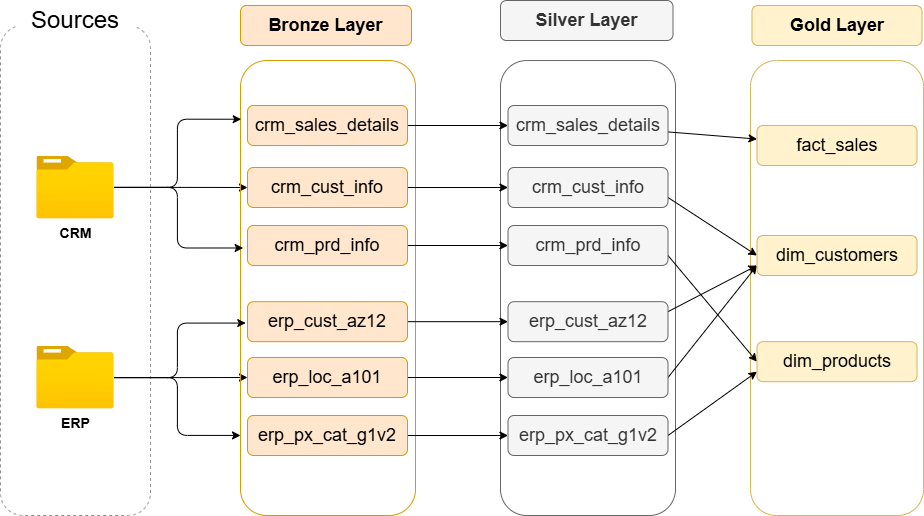

The diagram above was exported from draw.io. Its source (the exported page's mxGraphModel, read from the mxfile embedded in the PNG):
<mxGraphModel dx="1050" dy="1665" grid="1" gridSize="10" guides="1" tooltips="1" connect="1" arrows="1" fold="1" page="1" pageScale="1" pageWidth="850" pageHeight="1100" math="0" shadow="0">
  <root>
    <mxCell id="0" />
    <mxCell id="1" parent="0" />
    <mxCell id="W5hC6URhQSgOLKsoSSgp-1" value="" style="rounded=1;whiteSpace=wrap;html=1;fillColor=none;dashed=1;strokeColor=#909090;" parent="1" vertex="1">
      <mxGeometry x="10" y="-520" width="150" height="490" as="geometry" />
    </mxCell>
    <mxCell id="W5hC6URhQSgOLKsoSSgp-24" style="edgeStyle=orthogonalEdgeStyle;rounded=1;orthogonalLoop=1;jettySize=auto;html=1;curved=0;" parent="1" source="W5hC6URhQSgOLKsoSSgp-2" target="W5hC6URhQSgOLKsoSSgp-15" edge="1">
      <mxGeometry relative="1" as="geometry" />
    </mxCell>
    <mxCell id="W5hC6URhQSgOLKsoSSgp-2" value="&lt;font style=&quot;font-size: 14px;&quot;&gt;&lt;b&gt;CRM&lt;/b&gt;&lt;/font&gt;" style="image;aspect=fixed;html=1;points=[];align=center;fontSize=12;image=img/lib/azure2/general/Folder_Blank.svg;" parent="1" vertex="1">
      <mxGeometry x="46.37" y="-389.3500000000001" width="77.25" height="62.7" as="geometry" />
    </mxCell>
    <mxCell id="W5hC6URhQSgOLKsoSSgp-28" style="edgeStyle=orthogonalEdgeStyle;rounded=0;orthogonalLoop=1;jettySize=auto;html=1;" parent="1" source="W5hC6URhQSgOLKsoSSgp-3" target="W5hC6URhQSgOLKsoSSgp-18" edge="1">
      <mxGeometry relative="1" as="geometry" />
    </mxCell>
    <mxCell id="W5hC6URhQSgOLKsoSSgp-3" value="&lt;font style=&quot;font-size: 14px;&quot;&gt;&lt;b&gt;ERP&lt;/b&gt;&lt;/font&gt;" style="image;aspect=fixed;html=1;points=[];align=center;fontSize=12;image=img/lib/azure2/general/Folder_Blank.svg;" parent="1" vertex="1">
      <mxGeometry x="46.38" y="-199.35" width="77.25" height="62.7" as="geometry" />
    </mxCell>
    <mxCell id="W5hC6URhQSgOLKsoSSgp-4" value="Sources" style="text;html=1;align=center;verticalAlign=middle;whiteSpace=wrap;rounded=0;fontSize=24;fillColor=#FFFFFF;strokeColor=none;" parent="1" vertex="1">
      <mxGeometry x="25" y="-540" width="120" height="30" as="geometry" />
    </mxCell>
    <mxCell id="W5hC6URhQSgOLKsoSSgp-5" value="&lt;font style=&quot;font-size: 18px;&quot;&gt;Bronze Layer&lt;/font&gt;" style="rounded=1;whiteSpace=wrap;html=1;fillColor=#ffe6cc;strokeColor=#d79b00;fontStyle=1" parent="1" vertex="1">
      <mxGeometry x="250" y="-540" width="171" height="40" as="geometry" />
    </mxCell>
    <mxCell id="W5hC6URhQSgOLKsoSSgp-6" value="" style="whiteSpace=wrap;html=1;fillColor=none;strokeColor=#d79b00;rounded=1;strokeWidth=1;" parent="1" vertex="1">
      <mxGeometry x="250" y="-484.96" width="175" height="454.96" as="geometry" />
    </mxCell>
    <mxCell id="W5hC6URhQSgOLKsoSSgp-7" value="&lt;font style=&quot;font-size: 18px;&quot;&gt;Silver Layer&lt;/font&gt;" style="rounded=1;whiteSpace=wrap;html=1;fillColor=#f5f5f5;strokeColor=#666666;fontColor=#333333;fontStyle=1" parent="1" vertex="1">
      <mxGeometry x="510" y="-545" width="172.5" height="40" as="geometry" />
    </mxCell>
    <mxCell id="W5hC6URhQSgOLKsoSSgp-8" value="" style="whiteSpace=wrap;html=1;fillColor=none;strokeColor=#666666;rounded=1;fontColor=#333333;" parent="1" vertex="1">
      <mxGeometry x="510" y="-484.96" width="175" height="454.96" as="geometry" />
    </mxCell>
    <mxCell id="W5hC6URhQSgOLKsoSSgp-9" value="&lt;font style=&quot;font-size: 18px;&quot;&gt;Gold Layer&lt;/font&gt;" style="rounded=1;whiteSpace=wrap;html=1;fillColor=#fff2cc;strokeColor=#d6b656;fontStyle=1" parent="1" vertex="1">
      <mxGeometry x="761.5" y="-540" width="170" height="40" as="geometry" />
    </mxCell>
    <mxCell id="W5hC6URhQSgOLKsoSSgp-10" value="" style="whiteSpace=wrap;html=1;fillColor=none;strokeColor=#d6b656;rounded=1;" parent="1" vertex="1">
      <mxGeometry x="760" y="-484.96" width="173" height="454.96" as="geometry" />
    </mxCell>
    <mxCell id="W5hC6URhQSgOLKsoSSgp-40" style="edgeStyle=orthogonalEdgeStyle;rounded=0;orthogonalLoop=1;jettySize=auto;html=1;" parent="1" source="W5hC6URhQSgOLKsoSSgp-14" target="W5hC6URhQSgOLKsoSSgp-31" edge="1">
      <mxGeometry relative="1" as="geometry" />
    </mxCell>
    <mxCell id="W5hC6URhQSgOLKsoSSgp-14" value="&lt;span style=&quot;font-size: 18px; font-weight: 400;&quot;&gt;crm_prd_info&lt;/span&gt;" style="rounded=1;whiteSpace=wrap;html=1;fillColor=#ffe6cc;strokeColor=#d79b00;fontStyle=1" parent="1" vertex="1">
      <mxGeometry x="257" y="-320" width="160" height="40" as="geometry" />
    </mxCell>
    <mxCell id="W5hC6URhQSgOLKsoSSgp-39" style="edgeStyle=orthogonalEdgeStyle;rounded=0;orthogonalLoop=1;jettySize=auto;html=1;" parent="1" source="W5hC6URhQSgOLKsoSSgp-15" target="W5hC6URhQSgOLKsoSSgp-32" edge="1">
      <mxGeometry relative="1" as="geometry" />
    </mxCell>
    <mxCell id="W5hC6URhQSgOLKsoSSgp-15" value="&lt;span style=&quot;font-size: 18px; font-weight: normal;&quot;&gt;crm_cust_info&lt;/span&gt;" style="rounded=1;whiteSpace=wrap;html=1;fillColor=#ffe6cc;strokeColor=#d79b00;fontStyle=1" parent="1" vertex="1">
      <mxGeometry x="257" y="-378" width="160" height="40" as="geometry" />
    </mxCell>
    <mxCell id="W5hC6URhQSgOLKsoSSgp-37" style="edgeStyle=orthogonalEdgeStyle;rounded=0;orthogonalLoop=1;jettySize=auto;html=1;" parent="1" source="W5hC6URhQSgOLKsoSSgp-16" target="W5hC6URhQSgOLKsoSSgp-33" edge="1">
      <mxGeometry relative="1" as="geometry" />
    </mxCell>
    <mxCell id="W5hC6URhQSgOLKsoSSgp-16" value="&lt;span style=&quot;font-size: 18px; font-weight: normal;&quot;&gt;crm_sales_details&lt;/span&gt;" style="rounded=1;whiteSpace=wrap;html=1;fillColor=#ffe6cc;strokeColor=#d79b00;fontStyle=1" parent="1" vertex="1">
      <mxGeometry x="257" y="-440" width="160" height="40" as="geometry" />
    </mxCell>
    <mxCell id="W5hC6URhQSgOLKsoSSgp-43" style="edgeStyle=orthogonalEdgeStyle;rounded=0;orthogonalLoop=1;jettySize=auto;html=1;" parent="1" source="W5hC6URhQSgOLKsoSSgp-17" target="W5hC6URhQSgOLKsoSSgp-34" edge="1">
      <mxGeometry relative="1" as="geometry" />
    </mxCell>
    <mxCell id="W5hC6URhQSgOLKsoSSgp-17" value="&lt;span style=&quot;font-size: 18px; font-weight: normal;&quot;&gt;erp_px_cat_g1v2&lt;/span&gt;" style="rounded=1;whiteSpace=wrap;html=1;fillColor=#ffe6cc;strokeColor=#d79b00;fontStyle=1" parent="1" vertex="1">
      <mxGeometry x="257" y="-130" width="160" height="40" as="geometry" />
    </mxCell>
    <mxCell id="W5hC6URhQSgOLKsoSSgp-42" style="edgeStyle=orthogonalEdgeStyle;rounded=0;orthogonalLoop=1;jettySize=auto;html=1;" parent="1" source="W5hC6URhQSgOLKsoSSgp-18" target="W5hC6URhQSgOLKsoSSgp-35" edge="1">
      <mxGeometry relative="1" as="geometry" />
    </mxCell>
    <mxCell id="W5hC6URhQSgOLKsoSSgp-18" value="&lt;span style=&quot;font-size: 18px; font-weight: normal;&quot;&gt;erp_loc_a101&lt;/span&gt;" style="rounded=1;whiteSpace=wrap;html=1;fillColor=#ffe6cc;strokeColor=#d79b00;fontStyle=1" parent="1" vertex="1">
      <mxGeometry x="257" y="-188" width="160" height="40" as="geometry" />
    </mxCell>
    <mxCell id="W5hC6URhQSgOLKsoSSgp-41" style="edgeStyle=orthogonalEdgeStyle;rounded=0;orthogonalLoop=1;jettySize=auto;html=1;" parent="1" source="W5hC6URhQSgOLKsoSSgp-19" target="W5hC6URhQSgOLKsoSSgp-36" edge="1">
      <mxGeometry relative="1" as="geometry" />
    </mxCell>
    <mxCell id="W5hC6URhQSgOLKsoSSgp-19" value="&lt;font style=&quot;font-size: 18px; font-weight: normal;&quot;&gt;erp_cust_az12&lt;/font&gt;" style="rounded=1;whiteSpace=wrap;html=1;fillColor=#ffe6cc;strokeColor=#d79b00;fontStyle=1" parent="1" vertex="1">
      <mxGeometry x="257" y="-243.83" width="160" height="40" as="geometry" />
    </mxCell>
    <mxCell id="W5hC6URhQSgOLKsoSSgp-25" style="edgeStyle=orthogonalEdgeStyle;rounded=1;orthogonalLoop=1;jettySize=auto;html=1;entryX=0.004;entryY=0.129;entryDx=0;entryDy=0;entryPerimeter=0;curved=0;" parent="1" source="W5hC6URhQSgOLKsoSSgp-2" target="W5hC6URhQSgOLKsoSSgp-6" edge="1">
      <mxGeometry relative="1" as="geometry" />
    </mxCell>
    <mxCell id="W5hC6URhQSgOLKsoSSgp-26" style="edgeStyle=orthogonalEdgeStyle;rounded=1;orthogonalLoop=1;jettySize=auto;html=1;entryX=0.015;entryY=0.412;entryDx=0;entryDy=0;entryPerimeter=0;curved=0;" parent="1" source="W5hC6URhQSgOLKsoSSgp-2" target="W5hC6URhQSgOLKsoSSgp-6" edge="1">
      <mxGeometry relative="1" as="geometry" />
    </mxCell>
    <mxCell id="W5hC6URhQSgOLKsoSSgp-29" style="edgeStyle=orthogonalEdgeStyle;rounded=1;orthogonalLoop=1;jettySize=auto;html=1;entryX=0.03;entryY=0.577;entryDx=0;entryDy=0;entryPerimeter=0;curved=0;" parent="1" source="W5hC6URhQSgOLKsoSSgp-3" target="W5hC6URhQSgOLKsoSSgp-6" edge="1">
      <mxGeometry relative="1" as="geometry" />
    </mxCell>
    <mxCell id="W5hC6URhQSgOLKsoSSgp-30" style="edgeStyle=orthogonalEdgeStyle;rounded=1;orthogonalLoop=1;jettySize=auto;html=1;entryX=0;entryY=0.824;entryDx=0;entryDy=0;entryPerimeter=0;curved=0;" parent="1" source="W5hC6URhQSgOLKsoSSgp-3" target="W5hC6URhQSgOLKsoSSgp-6" edge="1">
      <mxGeometry relative="1" as="geometry" />
    </mxCell>
    <mxCell id="W5hC6URhQSgOLKsoSSgp-50" style="rounded=1;orthogonalLoop=1;jettySize=auto;html=1;entryX=0;entryY=0.5;entryDx=0;entryDy=0;exitX=1;exitY=0.75;exitDx=0;exitDy=0;" parent="1" source="W5hC6URhQSgOLKsoSSgp-31" target="W5hC6URhQSgOLKsoSSgp-44" edge="1">
      <mxGeometry relative="1" as="geometry" />
    </mxCell>
    <mxCell id="W5hC6URhQSgOLKsoSSgp-31" value="&lt;span style=&quot;font-size: 18px; font-weight: 400;&quot;&gt;crm_prd_info&lt;/span&gt;" style="rounded=1;whiteSpace=wrap;html=1;fillColor=#f5f5f5;strokeColor=#666666;fontStyle=1;fontColor=#333333;" parent="1" vertex="1">
      <mxGeometry x="517.5" y="-320" width="160" height="40" as="geometry" />
    </mxCell>
    <mxCell id="W5hC6URhQSgOLKsoSSgp-49" style="rounded=1;orthogonalLoop=1;jettySize=auto;html=1;entryX=0;entryY=0.5;entryDx=0;entryDy=0;exitX=1;exitY=0.75;exitDx=0;exitDy=0;" parent="1" source="W5hC6URhQSgOLKsoSSgp-32" target="W5hC6URhQSgOLKsoSSgp-45" edge="1">
      <mxGeometry relative="1" as="geometry" />
    </mxCell>
    <mxCell id="W5hC6URhQSgOLKsoSSgp-32" value="&lt;span style=&quot;font-size: 18px; font-weight: normal;&quot;&gt;crm_cust_info&lt;/span&gt;" style="rounded=1;whiteSpace=wrap;html=1;fillColor=#f5f5f5;strokeColor=#666666;fontStyle=1;fontColor=#333333;" parent="1" vertex="1">
      <mxGeometry x="517.5" y="-378" width="160" height="40" as="geometry" />
    </mxCell>
    <mxCell id="W5hC6URhQSgOLKsoSSgp-48" style="rounded=1;orthogonalLoop=1;jettySize=auto;html=1;jumpStyle=none;" parent="1" source="W5hC6URhQSgOLKsoSSgp-33" target="W5hC6URhQSgOLKsoSSgp-46" edge="1">
      <mxGeometry relative="1" as="geometry" />
    </mxCell>
    <mxCell id="W5hC6URhQSgOLKsoSSgp-33" value="&lt;span style=&quot;font-size: 18px; font-weight: normal;&quot;&gt;crm_sales_details&lt;/span&gt;" style="rounded=1;whiteSpace=wrap;html=1;fillColor=#f5f5f5;strokeColor=#666666;fontStyle=1;fontColor=#333333;" parent="1" vertex="1">
      <mxGeometry x="517.5" y="-440" width="160" height="40" as="geometry" />
    </mxCell>
    <mxCell id="W5hC6URhQSgOLKsoSSgp-51" style="rounded=0;orthogonalLoop=1;jettySize=auto;html=1;entryX=0;entryY=0.75;entryDx=0;entryDy=0;exitX=1;exitY=0.5;exitDx=0;exitDy=0;" parent="1" source="W5hC6URhQSgOLKsoSSgp-34" target="W5hC6URhQSgOLKsoSSgp-44" edge="1">
      <mxGeometry relative="1" as="geometry" />
    </mxCell>
    <mxCell id="W5hC6URhQSgOLKsoSSgp-34" value="&lt;span style=&quot;font-size: 18px; font-weight: normal;&quot;&gt;erp_px_cat_g1v2&lt;/span&gt;" style="rounded=1;whiteSpace=wrap;html=1;fillColor=#f5f5f5;strokeColor=#666666;fontStyle=1;fontColor=#333333;" parent="1" vertex="1">
      <mxGeometry x="517.5" y="-130" width="160" height="40" as="geometry" />
    </mxCell>
    <mxCell id="W5hC6URhQSgOLKsoSSgp-54" style="rounded=0;orthogonalLoop=1;jettySize=auto;html=1;entryX=0;entryY=0.75;entryDx=0;entryDy=0;exitX=1;exitY=0.5;exitDx=0;exitDy=0;" parent="1" source="W5hC6URhQSgOLKsoSSgp-35" target="W5hC6URhQSgOLKsoSSgp-45" edge="1">
      <mxGeometry relative="1" as="geometry" />
    </mxCell>
    <mxCell id="W5hC6URhQSgOLKsoSSgp-35" value="&lt;span style=&quot;font-size: 18px; font-weight: normal;&quot;&gt;erp_loc_a101&lt;/span&gt;" style="rounded=1;whiteSpace=wrap;html=1;fillColor=#f5f5f5;strokeColor=#666666;fontStyle=1;fontColor=#333333;" parent="1" vertex="1">
      <mxGeometry x="517.5" y="-188" width="160" height="40" as="geometry" />
    </mxCell>
    <mxCell id="W5hC6URhQSgOLKsoSSgp-52" style="rounded=0;orthogonalLoop=1;jettySize=auto;html=1;entryX=0;entryY=0.75;entryDx=0;entryDy=0;exitX=1;exitY=0.25;exitDx=0;exitDy=0;" parent="1" source="W5hC6URhQSgOLKsoSSgp-36" target="W5hC6URhQSgOLKsoSSgp-45" edge="1">
      <mxGeometry relative="1" as="geometry" />
    </mxCell>
    <mxCell id="W5hC6URhQSgOLKsoSSgp-36" value="&lt;font style=&quot;font-size: 18px; font-weight: normal;&quot;&gt;erp_cust_az12&lt;/font&gt;" style="rounded=1;whiteSpace=wrap;html=1;fillColor=#f5f5f5;strokeColor=#666666;fontStyle=1;fontColor=#333333;" parent="1" vertex="1">
      <mxGeometry x="517.5" y="-243.83" width="160" height="40" as="geometry" />
    </mxCell>
    <mxCell id="W5hC6URhQSgOLKsoSSgp-44" value="&lt;span style=&quot;font-size: 18px; font-weight: normal;&quot;&gt;dim_products&lt;/span&gt;" style="rounded=1;whiteSpace=wrap;html=1;fillColor=#fff2cc;strokeColor=#d6b656;fontStyle=1;" parent="1" vertex="1">
      <mxGeometry x="766.5" y="-203.83" width="160" height="40" as="geometry" />
    </mxCell>
    <mxCell id="W5hC6URhQSgOLKsoSSgp-45" value="&lt;span style=&quot;font-size: 18px; font-weight: normal;&quot;&gt;dim_customers&lt;/span&gt;" style="rounded=1;whiteSpace=wrap;html=1;fillColor=#fff2cc;strokeColor=#d6b656;fontStyle=1;" parent="1" vertex="1">
      <mxGeometry x="766.5" y="-310" width="160" height="40" as="geometry" />
    </mxCell>
    <mxCell id="W5hC6URhQSgOLKsoSSgp-46" value="&lt;span style=&quot;font-size: 18px; font-weight: normal;&quot;&gt;fact_sales&lt;/span&gt;" style="rounded=1;whiteSpace=wrap;html=1;fillColor=#fff2cc;strokeColor=#d6b656;fontStyle=1;" parent="1" vertex="1">
      <mxGeometry x="766.5" y="-420" width="160" height="40" as="geometry" />
    </mxCell>
  </root>
</mxGraphModel>